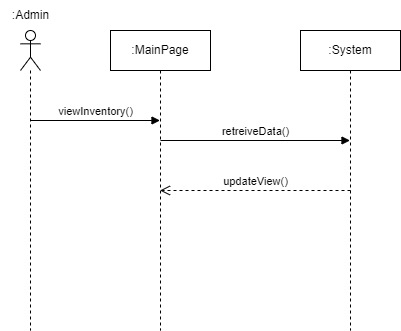

The diagram above was exported from draw.io. Its source (the exported page's mxGraphModel, read from the mxfile embedded in the PNG):
<mxGraphModel dx="1009" dy="581" grid="1" gridSize="10" guides="1" tooltips="1" connect="1" arrows="1" fold="1" page="1" pageScale="1" pageWidth="850" pageHeight="1100" math="0" shadow="0">
  <root>
    <mxCell id="0" />
    <mxCell id="1" parent="0" />
    <mxCell id="HrxNk1Lv7Z8qmX8g74zy-1" value="" style="shape=umlLifeline;participant=umlActor;perimeter=lifelinePerimeter;whiteSpace=wrap;html=1;container=1;collapsible=0;recursiveResize=0;verticalAlign=top;spacingTop=36;outlineConnect=0;" parent="1" vertex="1">
      <mxGeometry x="210" y="120" width="20" height="300" as="geometry" />
    </mxCell>
    <mxCell id="HrxNk1Lv7Z8qmX8g74zy-5" value="viewInventory()" style="html=1;verticalAlign=bottom;endArrow=block;rounded=0;" parent="HrxNk1Lv7Z8qmX8g74zy-1" target="HrxNk1Lv7Z8qmX8g74zy-2" edge="1">
      <mxGeometry width="80" relative="1" as="geometry">
        <mxPoint x="10" y="90" as="sourcePoint" />
        <mxPoint x="90" y="90" as="targetPoint" />
      </mxGeometry>
    </mxCell>
    <mxCell id="HrxNk1Lv7Z8qmX8g74zy-2" value=":MainPage" style="shape=umlLifeline;perimeter=lifelinePerimeter;whiteSpace=wrap;html=1;container=1;collapsible=0;recursiveResize=0;outlineConnect=0;" parent="1" vertex="1">
      <mxGeometry x="300" y="120" width="100" height="300" as="geometry" />
    </mxCell>
    <mxCell id="HrxNk1Lv7Z8qmX8g74zy-6" value="retreiveData()" style="html=1;verticalAlign=bottom;endArrow=block;rounded=0;" parent="HrxNk1Lv7Z8qmX8g74zy-2" target="HrxNk1Lv7Z8qmX8g74zy-3" edge="1">
      <mxGeometry width="80" relative="1" as="geometry">
        <mxPoint x="50" y="110" as="sourcePoint" />
        <mxPoint x="130" y="110" as="targetPoint" />
      </mxGeometry>
    </mxCell>
    <mxCell id="HrxNk1Lv7Z8qmX8g74zy-3" value=":System" style="shape=umlLifeline;perimeter=lifelinePerimeter;whiteSpace=wrap;html=1;container=1;collapsible=0;recursiveResize=0;outlineConnect=0;" parent="1" vertex="1">
      <mxGeometry x="490" y="120" width="100" height="300" as="geometry" />
    </mxCell>
    <mxCell id="HrxNk1Lv7Z8qmX8g74zy-4" value=":Admin" style="text;html=1;align=center;verticalAlign=middle;resizable=0;points=[];autosize=1;strokeColor=none;fillColor=none;" parent="1" vertex="1">
      <mxGeometry x="190" y="90" width="60" height="30" as="geometry" />
    </mxCell>
    <mxCell id="HrxNk1Lv7Z8qmX8g74zy-7" value="updateView()" style="html=1;verticalAlign=bottom;endArrow=open;dashed=1;endSize=8;rounded=0;" parent="1" target="HrxNk1Lv7Z8qmX8g74zy-2" edge="1">
      <mxGeometry relative="1" as="geometry">
        <mxPoint x="540" y="280" as="sourcePoint" />
        <mxPoint x="450" y="280" as="targetPoint" />
      </mxGeometry>
    </mxCell>
  </root>
</mxGraphModel>